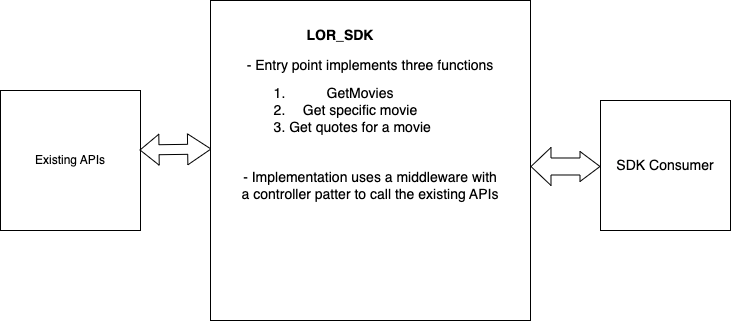

The diagram above was exported from draw.io. Its source (the exported page's mxGraphModel, read from the mxfile embedded in the PNG):
<mxGraphModel dx="1306" dy="840" grid="1" gridSize="10" guides="1" tooltips="1" connect="1" arrows="1" fold="1" page="1" pageScale="1" pageWidth="850" pageHeight="1100" math="0" shadow="0">
  <root>
    <mxCell id="0" />
    <mxCell id="1" parent="0" />
    <mxCell id="u0UKfs7QCQz-rDiVu9yu-1" value="Existing APIs" style="whiteSpace=wrap;html=1;aspect=fixed;" vertex="1" parent="1">
      <mxGeometry x="70" y="260" width="140" height="140" as="geometry" />
    </mxCell>
    <mxCell id="u0UKfs7QCQz-rDiVu9yu-2" value="" style="shape=flexArrow;endArrow=classic;startArrow=classic;html=1;rounded=0;width=10;endSize=7.44;exitX=0.993;exitY=0.425;exitDx=0;exitDy=0;exitPerimeter=0;entryX=0.003;entryY=0.464;entryDx=0;entryDy=0;entryPerimeter=0;" edge="1" parent="1" source="u0UKfs7QCQz-rDiVu9yu-1" target="u0UKfs7QCQz-rDiVu9yu-3">
      <mxGeometry width="100" height="100" relative="1" as="geometry">
        <mxPoint x="210" y="310" as="sourcePoint" />
        <mxPoint x="280" y="310" as="targetPoint" />
      </mxGeometry>
    </mxCell>
    <mxCell id="u0UKfs7QCQz-rDiVu9yu-3" value="" style="whiteSpace=wrap;html=1;aspect=fixed;fontStyle=0" vertex="1" parent="1">
      <mxGeometry x="280" y="170" width="320" height="320" as="geometry" />
    </mxCell>
    <mxCell id="u0UKfs7QCQz-rDiVu9yu-4" value="LOR_SDK" style="text;strokeColor=none;align=center;fillColor=none;html=1;verticalAlign=middle;whiteSpace=wrap;rounded=0;fontStyle=1;fontSize=14;" vertex="1" parent="1">
      <mxGeometry x="300" y="190" width="220" height="30" as="geometry" />
    </mxCell>
    <mxCell id="u0UKfs7QCQz-rDiVu9yu-5" value="- Entry point implements three functions" style="text;html=1;strokeColor=none;fillColor=none;align=center;verticalAlign=middle;whiteSpace=wrap;rounded=0;fontSize=14;" vertex="1" parent="1">
      <mxGeometry x="300" y="220" width="280" height="30" as="geometry" />
    </mxCell>
    <mxCell id="u0UKfs7QCQz-rDiVu9yu-6" value="&lt;ol&gt;&lt;li&gt;GetMovies&lt;/li&gt;&lt;li&gt;Get specific movie&lt;/li&gt;&lt;li&gt;Get quotes for a movie&lt;/li&gt;&lt;/ol&gt;" style="text;html=1;strokeColor=none;fillColor=none;align=center;verticalAlign=middle;whiteSpace=wrap;rounded=0;fontSize=14;" vertex="1" parent="1">
      <mxGeometry x="310" y="250" width="200" height="60" as="geometry" />
    </mxCell>
    <mxCell id="u0UKfs7QCQz-rDiVu9yu-7" value="- Implementation uses a middleware with a controller patter to call the existing APIs" style="text;html=1;strokeColor=none;fillColor=none;align=center;verticalAlign=middle;whiteSpace=wrap;rounded=0;fontSize=14;" vertex="1" parent="1">
      <mxGeometry x="310" y="330" width="260" height="50" as="geometry" />
    </mxCell>
    <mxCell id="u0UKfs7QCQz-rDiVu9yu-9" value="SDK Consumer" style="whiteSpace=wrap;html=1;aspect=fixed;fontSize=14;" vertex="1" parent="1">
      <mxGeometry x="670" y="270" width="130" height="130" as="geometry" />
    </mxCell>
    <mxCell id="u0UKfs7QCQz-rDiVu9yu-10" value="" style="shape=flexArrow;endArrow=classic;startArrow=classic;html=1;rounded=0;fontSize=14;entryX=0;entryY=0.846;entryDx=0;entryDy=0;entryPerimeter=0;width=17;startSize=6.33;endWidth=12;endSize=6.33;" edge="1" parent="1">
      <mxGeometry width="100" height="100" relative="1" as="geometry">
        <mxPoint x="600" y="336" as="sourcePoint" />
        <mxPoint x="670" y="335.98" as="targetPoint" />
      </mxGeometry>
    </mxCell>
  </root>
</mxGraphModel>